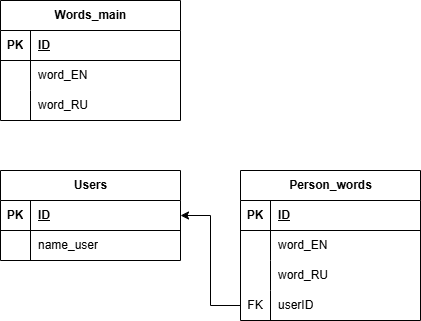

The diagram above was exported from draw.io. Its source (the exported page's mxGraphModel, read from the mxfile embedded in the PNG):
<mxGraphModel dx="1050" dy="565" grid="1" gridSize="10" guides="1" tooltips="1" connect="1" arrows="1" fold="1" page="1" pageScale="1" pageWidth="1100" pageHeight="850" math="0" shadow="0">
  <root>
    <mxCell id="0" />
    <mxCell id="1" parent="0" />
    <mxCell id="JIa6vAWeuJW-sm7LV5b9-1" value="Users" style="shape=table;startSize=30;container=1;collapsible=1;childLayout=tableLayout;fixedRows=1;rowLines=0;fontStyle=1;align=center;resizeLast=1;html=1;" vertex="1" parent="1">
      <mxGeometry x="140" y="230" width="180" height="90" as="geometry" />
    </mxCell>
    <mxCell id="JIa6vAWeuJW-sm7LV5b9-2" value="" style="shape=tableRow;horizontal=0;startSize=0;swimlaneHead=0;swimlaneBody=0;fillColor=none;collapsible=0;dropTarget=0;points=[[0,0.5],[1,0.5]];portConstraint=eastwest;top=0;left=0;right=0;bottom=1;" vertex="1" parent="JIa6vAWeuJW-sm7LV5b9-1">
      <mxGeometry y="30" width="180" height="30" as="geometry" />
    </mxCell>
    <mxCell id="JIa6vAWeuJW-sm7LV5b9-3" value="PK" style="shape=partialRectangle;connectable=0;fillColor=none;top=0;left=0;bottom=0;right=0;fontStyle=1;overflow=hidden;whiteSpace=wrap;html=1;" vertex="1" parent="JIa6vAWeuJW-sm7LV5b9-2">
      <mxGeometry width="30" height="30" as="geometry">
        <mxRectangle width="30" height="30" as="alternateBounds" />
      </mxGeometry>
    </mxCell>
    <mxCell id="JIa6vAWeuJW-sm7LV5b9-4" value="ID" style="shape=partialRectangle;connectable=0;fillColor=none;top=0;left=0;bottom=0;right=0;align=left;spacingLeft=6;fontStyle=5;overflow=hidden;whiteSpace=wrap;html=1;" vertex="1" parent="JIa6vAWeuJW-sm7LV5b9-2">
      <mxGeometry x="30" width="150" height="30" as="geometry">
        <mxRectangle width="150" height="30" as="alternateBounds" />
      </mxGeometry>
    </mxCell>
    <mxCell id="JIa6vAWeuJW-sm7LV5b9-5" value="" style="shape=tableRow;horizontal=0;startSize=0;swimlaneHead=0;swimlaneBody=0;fillColor=none;collapsible=0;dropTarget=0;points=[[0,0.5],[1,0.5]];portConstraint=eastwest;top=0;left=0;right=0;bottom=0;" vertex="1" parent="JIa6vAWeuJW-sm7LV5b9-1">
      <mxGeometry y="60" width="180" height="30" as="geometry" />
    </mxCell>
    <mxCell id="JIa6vAWeuJW-sm7LV5b9-6" value="" style="shape=partialRectangle;connectable=0;fillColor=none;top=0;left=0;bottom=0;right=0;editable=1;overflow=hidden;whiteSpace=wrap;html=1;" vertex="1" parent="JIa6vAWeuJW-sm7LV5b9-5">
      <mxGeometry width="30" height="30" as="geometry">
        <mxRectangle width="30" height="30" as="alternateBounds" />
      </mxGeometry>
    </mxCell>
    <mxCell id="JIa6vAWeuJW-sm7LV5b9-7" value="name_user" style="shape=partialRectangle;connectable=0;fillColor=none;top=0;left=0;bottom=0;right=0;align=left;spacingLeft=6;overflow=hidden;whiteSpace=wrap;html=1;" vertex="1" parent="JIa6vAWeuJW-sm7LV5b9-5">
      <mxGeometry x="30" width="150" height="30" as="geometry">
        <mxRectangle width="150" height="30" as="alternateBounds" />
      </mxGeometry>
    </mxCell>
    <mxCell id="JIa6vAWeuJW-sm7LV5b9-14" value="Words_main" style="shape=table;startSize=30;container=1;collapsible=1;childLayout=tableLayout;fixedRows=1;rowLines=0;fontStyle=1;align=center;resizeLast=1;html=1;" vertex="1" parent="1">
      <mxGeometry x="140" y="60" width="180" height="120" as="geometry" />
    </mxCell>
    <mxCell id="JIa6vAWeuJW-sm7LV5b9-15" value="" style="shape=tableRow;horizontal=0;startSize=0;swimlaneHead=0;swimlaneBody=0;fillColor=none;collapsible=0;dropTarget=0;points=[[0,0.5],[1,0.5]];portConstraint=eastwest;top=0;left=0;right=0;bottom=1;" vertex="1" parent="JIa6vAWeuJW-sm7LV5b9-14">
      <mxGeometry y="30" width="180" height="30" as="geometry" />
    </mxCell>
    <mxCell id="JIa6vAWeuJW-sm7LV5b9-16" value="PK" style="shape=partialRectangle;connectable=0;fillColor=none;top=0;left=0;bottom=0;right=0;fontStyle=1;overflow=hidden;whiteSpace=wrap;html=1;" vertex="1" parent="JIa6vAWeuJW-sm7LV5b9-15">
      <mxGeometry width="30" height="30" as="geometry">
        <mxRectangle width="30" height="30" as="alternateBounds" />
      </mxGeometry>
    </mxCell>
    <mxCell id="JIa6vAWeuJW-sm7LV5b9-17" value="ID" style="shape=partialRectangle;connectable=0;fillColor=none;top=0;left=0;bottom=0;right=0;align=left;spacingLeft=6;fontStyle=5;overflow=hidden;whiteSpace=wrap;html=1;" vertex="1" parent="JIa6vAWeuJW-sm7LV5b9-15">
      <mxGeometry x="30" width="150" height="30" as="geometry">
        <mxRectangle width="150" height="30" as="alternateBounds" />
      </mxGeometry>
    </mxCell>
    <mxCell id="JIa6vAWeuJW-sm7LV5b9-18" value="" style="shape=tableRow;horizontal=0;startSize=0;swimlaneHead=0;swimlaneBody=0;fillColor=none;collapsible=0;dropTarget=0;points=[[0,0.5],[1,0.5]];portConstraint=eastwest;top=0;left=0;right=0;bottom=0;" vertex="1" parent="JIa6vAWeuJW-sm7LV5b9-14">
      <mxGeometry y="60" width="180" height="30" as="geometry" />
    </mxCell>
    <mxCell id="JIa6vAWeuJW-sm7LV5b9-19" value="" style="shape=partialRectangle;connectable=0;fillColor=none;top=0;left=0;bottom=0;right=0;editable=1;overflow=hidden;whiteSpace=wrap;html=1;" vertex="1" parent="JIa6vAWeuJW-sm7LV5b9-18">
      <mxGeometry width="30" height="30" as="geometry">
        <mxRectangle width="30" height="30" as="alternateBounds" />
      </mxGeometry>
    </mxCell>
    <mxCell id="JIa6vAWeuJW-sm7LV5b9-20" value="word_EN" style="shape=partialRectangle;connectable=0;fillColor=none;top=0;left=0;bottom=0;right=0;align=left;spacingLeft=6;overflow=hidden;whiteSpace=wrap;html=1;" vertex="1" parent="JIa6vAWeuJW-sm7LV5b9-18">
      <mxGeometry x="30" width="150" height="30" as="geometry">
        <mxRectangle width="150" height="30" as="alternateBounds" />
      </mxGeometry>
    </mxCell>
    <mxCell id="JIa6vAWeuJW-sm7LV5b9-21" style="shape=tableRow;horizontal=0;startSize=0;swimlaneHead=0;swimlaneBody=0;fillColor=none;collapsible=0;dropTarget=0;points=[[0,0.5],[1,0.5]];portConstraint=eastwest;top=0;left=0;right=0;bottom=0;" vertex="1" parent="JIa6vAWeuJW-sm7LV5b9-14">
      <mxGeometry y="90" width="180" height="30" as="geometry" />
    </mxCell>
    <mxCell id="JIa6vAWeuJW-sm7LV5b9-22" style="shape=partialRectangle;connectable=0;fillColor=none;top=0;left=0;bottom=0;right=0;editable=1;overflow=hidden;whiteSpace=wrap;html=1;" vertex="1" parent="JIa6vAWeuJW-sm7LV5b9-21">
      <mxGeometry width="30" height="30" as="geometry">
        <mxRectangle width="30" height="30" as="alternateBounds" />
      </mxGeometry>
    </mxCell>
    <mxCell id="JIa6vAWeuJW-sm7LV5b9-23" value="word_RU" style="shape=partialRectangle;connectable=0;fillColor=none;top=0;left=0;bottom=0;right=0;align=left;spacingLeft=6;overflow=hidden;whiteSpace=wrap;html=1;" vertex="1" parent="JIa6vAWeuJW-sm7LV5b9-21">
      <mxGeometry x="30" width="150" height="30" as="geometry">
        <mxRectangle width="150" height="30" as="alternateBounds" />
      </mxGeometry>
    </mxCell>
    <mxCell id="JIa6vAWeuJW-sm7LV5b9-27" style="edgeStyle=orthogonalEdgeStyle;rounded=0;orthogonalLoop=1;jettySize=auto;html=1;entryX=1;entryY=0.5;entryDx=0;entryDy=0;" edge="1" parent="1" target="JIa6vAWeuJW-sm7LV5b9-1">
      <mxGeometry relative="1" as="geometry" />
    </mxCell>
    <mxCell id="JIa6vAWeuJW-sm7LV5b9-28" value="Person_words" style="shape=table;startSize=30;container=1;collapsible=1;childLayout=tableLayout;fixedRows=1;rowLines=0;fontStyle=1;align=center;resizeLast=1;html=1;" vertex="1" parent="1">
      <mxGeometry x="380" y="230" width="180" height="150" as="geometry" />
    </mxCell>
    <mxCell id="JIa6vAWeuJW-sm7LV5b9-29" value="" style="shape=tableRow;horizontal=0;startSize=0;swimlaneHead=0;swimlaneBody=0;fillColor=none;collapsible=0;dropTarget=0;points=[[0,0.5],[1,0.5]];portConstraint=eastwest;top=0;left=0;right=0;bottom=1;" vertex="1" parent="JIa6vAWeuJW-sm7LV5b9-28">
      <mxGeometry y="30" width="180" height="30" as="geometry" />
    </mxCell>
    <mxCell id="JIa6vAWeuJW-sm7LV5b9-30" value="PK" style="shape=partialRectangle;connectable=0;fillColor=none;top=0;left=0;bottom=0;right=0;fontStyle=1;overflow=hidden;whiteSpace=wrap;html=1;" vertex="1" parent="JIa6vAWeuJW-sm7LV5b9-29">
      <mxGeometry width="30" height="30" as="geometry">
        <mxRectangle width="30" height="30" as="alternateBounds" />
      </mxGeometry>
    </mxCell>
    <mxCell id="JIa6vAWeuJW-sm7LV5b9-31" value="ID" style="shape=partialRectangle;connectable=0;fillColor=none;top=0;left=0;bottom=0;right=0;align=left;spacingLeft=6;fontStyle=5;overflow=hidden;whiteSpace=wrap;html=1;" vertex="1" parent="JIa6vAWeuJW-sm7LV5b9-29">
      <mxGeometry x="30" width="150" height="30" as="geometry">
        <mxRectangle width="150" height="30" as="alternateBounds" />
      </mxGeometry>
    </mxCell>
    <mxCell id="JIa6vAWeuJW-sm7LV5b9-32" value="" style="shape=tableRow;horizontal=0;startSize=0;swimlaneHead=0;swimlaneBody=0;fillColor=none;collapsible=0;dropTarget=0;points=[[0,0.5],[1,0.5]];portConstraint=eastwest;top=0;left=0;right=0;bottom=0;" vertex="1" parent="JIa6vAWeuJW-sm7LV5b9-28">
      <mxGeometry y="60" width="180" height="30" as="geometry" />
    </mxCell>
    <mxCell id="JIa6vAWeuJW-sm7LV5b9-33" value="" style="shape=partialRectangle;connectable=0;fillColor=none;top=0;left=0;bottom=0;right=0;editable=1;overflow=hidden;whiteSpace=wrap;html=1;" vertex="1" parent="JIa6vAWeuJW-sm7LV5b9-32">
      <mxGeometry width="30" height="30" as="geometry">
        <mxRectangle width="30" height="30" as="alternateBounds" />
      </mxGeometry>
    </mxCell>
    <mxCell id="JIa6vAWeuJW-sm7LV5b9-34" value="word_EN" style="shape=partialRectangle;connectable=0;fillColor=none;top=0;left=0;bottom=0;right=0;align=left;spacingLeft=6;overflow=hidden;whiteSpace=wrap;html=1;" vertex="1" parent="JIa6vAWeuJW-sm7LV5b9-32">
      <mxGeometry x="30" width="150" height="30" as="geometry">
        <mxRectangle width="150" height="30" as="alternateBounds" />
      </mxGeometry>
    </mxCell>
    <mxCell id="JIa6vAWeuJW-sm7LV5b9-35" style="shape=tableRow;horizontal=0;startSize=0;swimlaneHead=0;swimlaneBody=0;fillColor=none;collapsible=0;dropTarget=0;points=[[0,0.5],[1,0.5]];portConstraint=eastwest;top=0;left=0;right=0;bottom=0;" vertex="1" parent="JIa6vAWeuJW-sm7LV5b9-28">
      <mxGeometry y="90" width="180" height="30" as="geometry" />
    </mxCell>
    <mxCell id="JIa6vAWeuJW-sm7LV5b9-36" style="shape=partialRectangle;connectable=0;fillColor=none;top=0;left=0;bottom=0;right=0;editable=1;overflow=hidden;whiteSpace=wrap;html=1;" vertex="1" parent="JIa6vAWeuJW-sm7LV5b9-35">
      <mxGeometry width="30" height="30" as="geometry">
        <mxRectangle width="30" height="30" as="alternateBounds" />
      </mxGeometry>
    </mxCell>
    <mxCell id="JIa6vAWeuJW-sm7LV5b9-37" value="word_RU" style="shape=partialRectangle;connectable=0;fillColor=none;top=0;left=0;bottom=0;right=0;align=left;spacingLeft=6;overflow=hidden;whiteSpace=wrap;html=1;" vertex="1" parent="JIa6vAWeuJW-sm7LV5b9-35">
      <mxGeometry x="30" width="150" height="30" as="geometry">
        <mxRectangle width="150" height="30" as="alternateBounds" />
      </mxGeometry>
    </mxCell>
    <mxCell id="JIa6vAWeuJW-sm7LV5b9-38" style="shape=tableRow;horizontal=0;startSize=0;swimlaneHead=0;swimlaneBody=0;fillColor=none;collapsible=0;dropTarget=0;points=[[0,0.5],[1,0.5]];portConstraint=eastwest;top=0;left=0;right=0;bottom=0;" vertex="1" parent="JIa6vAWeuJW-sm7LV5b9-28">
      <mxGeometry y="120" width="180" height="30" as="geometry" />
    </mxCell>
    <mxCell id="JIa6vAWeuJW-sm7LV5b9-39" value="FK" style="shape=partialRectangle;connectable=0;fillColor=none;top=0;left=0;bottom=0;right=0;editable=1;overflow=hidden;whiteSpace=wrap;html=1;" vertex="1" parent="JIa6vAWeuJW-sm7LV5b9-38">
      <mxGeometry width="30" height="30" as="geometry">
        <mxRectangle width="30" height="30" as="alternateBounds" />
      </mxGeometry>
    </mxCell>
    <mxCell id="JIa6vAWeuJW-sm7LV5b9-40" value="userID" style="shape=partialRectangle;connectable=0;fillColor=none;top=0;left=0;bottom=0;right=0;align=left;spacingLeft=6;overflow=hidden;whiteSpace=wrap;html=1;" vertex="1" parent="JIa6vAWeuJW-sm7LV5b9-38">
      <mxGeometry x="30" width="150" height="30" as="geometry">
        <mxRectangle width="150" height="30" as="alternateBounds" />
      </mxGeometry>
    </mxCell>
    <mxCell id="JIa6vAWeuJW-sm7LV5b9-41" style="edgeStyle=orthogonalEdgeStyle;rounded=0;orthogonalLoop=1;jettySize=auto;html=1;entryX=1;entryY=0.5;entryDx=0;entryDy=0;" edge="1" parent="1" source="JIa6vAWeuJW-sm7LV5b9-38" target="JIa6vAWeuJW-sm7LV5b9-2">
      <mxGeometry relative="1" as="geometry" />
    </mxCell>
  </root>
</mxGraphModel>